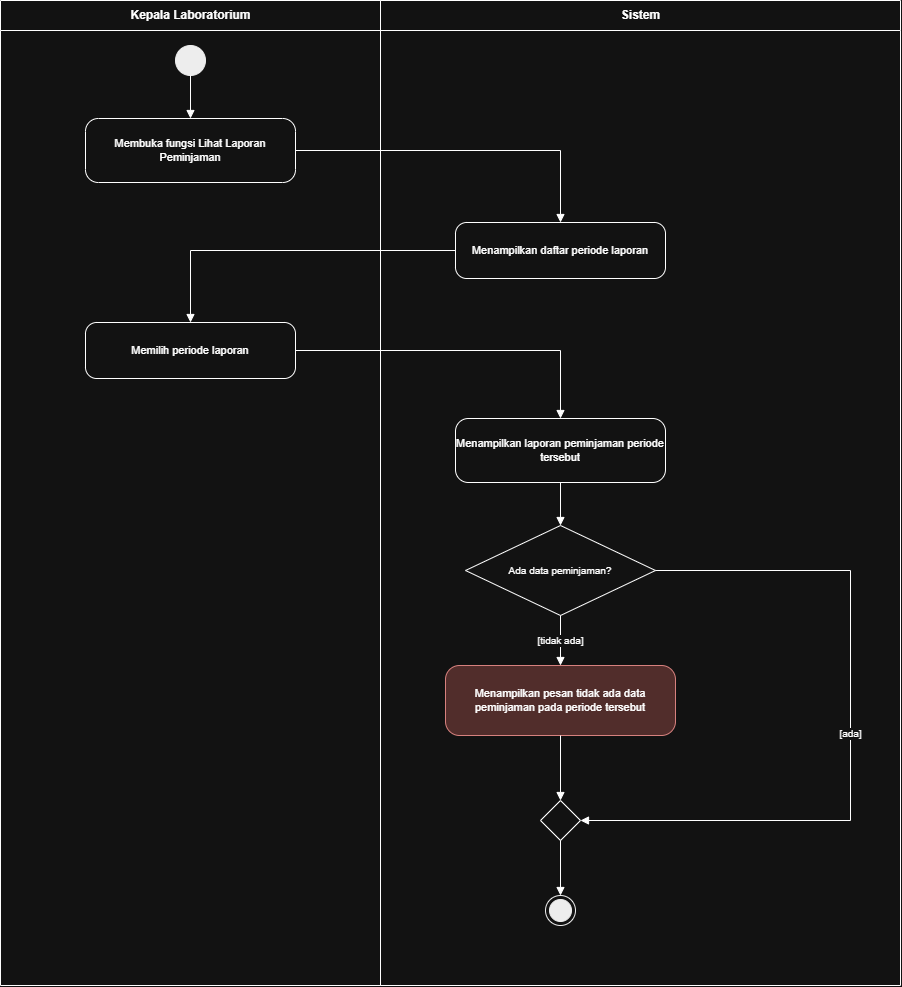

The diagram above was exported from draw.io. Its source (the exported page's mxGraphModel, read from the mxfile embedded in the PNG):
<mxGraphModel dx="1873" dy="1020" grid="1" gridSize="10" guides="1" tooltips="1" connect="1" arrows="1" fold="1" page="1" pageScale="1" pageWidth="940" pageHeight="985" math="0" shadow="0">
  <root>
    <mxCell id="0" />
    <mxCell id="1" parent="0" />
    <mxCell id="2" parent="1" style="swimlane;horizontal=1;startSize=30;fontStyle=1;fontSize=12;fillColor=none;collapsible=0;html=1;" value="Kepala Laboratorium" vertex="1">
      <mxGeometry height="985" width="380" as="geometry" />
    </mxCell>
    <mxCell id="3" parent="1" style="swimlane;horizontal=1;startSize=30;fontStyle=1;fontSize=12;fillColor=none;collapsible=0;html=1;" value="Sistem" vertex="1">
      <mxGeometry height="985" width="520" x="380" as="geometry" />
    </mxCell>
    <mxCell id="4" parent="1" style="ellipse;fillColor=#000000;strokeColor=#000000;html=1;" value="" vertex="1">
      <mxGeometry height="30" width="30" x="175" y="45" as="geometry" />
    </mxCell>
    <mxCell id="5" parent="1" style="rounded=1;arcSize=20;whiteSpace=wrap;html=1;fontSize=11;" value="Membuka fungsi Lihat Laporan Peminjaman" vertex="1">
      <mxGeometry height="64" width="210" x="85" y="118" as="geometry" />
    </mxCell>
    <mxCell id="6" parent="1" style="rounded=1;arcSize=20;whiteSpace=wrap;html=1;fontSize=11;" value="Menampilkan daftar periode laporan" vertex="1">
      <mxGeometry height="56" width="210" x="455" y="222" as="geometry" />
    </mxCell>
    <mxCell id="7" parent="1" style="rounded=1;arcSize=20;whiteSpace=wrap;html=1;fontSize=11;" value="Memilih periode laporan" vertex="1">
      <mxGeometry height="56" width="210" x="85" y="322" as="geometry" />
    </mxCell>
    <mxCell id="8" parent="1" style="rounded=1;arcSize=20;whiteSpace=wrap;html=1;fontSize=11;" value="Menampilkan laporan peminjaman periode tersebut" vertex="1">
      <mxGeometry height="64" width="210" x="455" y="418" as="geometry" />
    </mxCell>
    <mxCell id="9" parent="1" style="rhombus;whiteSpace=wrap;html=1;fontSize=10;" value="Ada data peminjaman?" vertex="1">
      <mxGeometry height="90" width="190" x="465" y="525" as="geometry" />
    </mxCell>
    <mxCell id="10" parent="1" style="rounded=1;arcSize=20;whiteSpace=wrap;html=1;fontSize=11;fillColor=#f8cecc;strokeColor=#b85450;" value="Menampilkan pesan tidak ada data peminjaman pada periode tersebut" vertex="1">
      <mxGeometry height="70" width="230" x="445" y="665" as="geometry" />
    </mxCell>
    <mxCell id="11" parent="1" style="rhombus;whiteSpace=wrap;html=1;" value="" vertex="1">
      <mxGeometry height="40" width="40" x="540" y="800" as="geometry" />
    </mxCell>
    <mxCell id="12" parent="1" style="ellipse;shape=endState;fillColor=#000000;strokeColor=#000000;html=1;" value="" vertex="1">
      <mxGeometry height="30" width="30" x="545" y="895" as="geometry" />
    </mxCell>
    <mxCell id="13" edge="1" parent="1" source="4" style="edgeStyle=orthogonalEdgeStyle;rounded=0;html=1;endArrow=block;endFill=1;fontSize=10;jumpStyle=arc;jumpSize=8;labelBackgroundColor=#ffffff;exitX=0.5;exitY=1;exitDx=0;exitDy=0;entryX=0.5;entryY=0;entryDx=0;entryDy=0;" target="5" value="">
      <mxGeometry relative="1" as="geometry" />
    </mxCell>
    <mxCell id="14" edge="1" parent="1" source="5" style="edgeStyle=orthogonalEdgeStyle;rounded=0;html=1;endArrow=block;endFill=1;fontSize=10;jumpStyle=arc;jumpSize=8;labelBackgroundColor=#ffffff;exitX=1;exitY=0.5;exitDx=0;exitDy=0;entryX=0.5;entryY=0;entryDx=0;entryDy=0;" target="6" value="">
      <mxGeometry relative="1" as="geometry">
        <Array as="points">
          <mxPoint x="560" y="150" />
        </Array>
      </mxGeometry>
    </mxCell>
    <mxCell id="15" edge="1" parent="1" source="6" style="edgeStyle=orthogonalEdgeStyle;rounded=0;html=1;endArrow=block;endFill=1;fontSize=10;jumpStyle=arc;jumpSize=8;labelBackgroundColor=#ffffff;exitX=0;exitY=0.5;exitDx=0;exitDy=0;entryX=0.5;entryY=0;entryDx=0;entryDy=0;" target="7" value="">
      <mxGeometry relative="1" as="geometry">
        <Array as="points">
          <mxPoint x="190" y="250" />
        </Array>
      </mxGeometry>
    </mxCell>
    <mxCell id="16" edge="1" parent="1" source="7" style="edgeStyle=orthogonalEdgeStyle;rounded=0;html=1;endArrow=block;endFill=1;fontSize=10;jumpStyle=arc;jumpSize=8;labelBackgroundColor=#ffffff;exitX=1;exitY=0.5;exitDx=0;exitDy=0;entryX=0.5;entryY=0;entryDx=0;entryDy=0;" target="8" value="">
      <mxGeometry relative="1" as="geometry">
        <Array as="points">
          <mxPoint x="560" y="350" />
        </Array>
      </mxGeometry>
    </mxCell>
    <mxCell id="17" edge="1" parent="1" source="8" style="edgeStyle=orthogonalEdgeStyle;rounded=0;html=1;endArrow=block;endFill=1;fontSize=10;jumpStyle=arc;jumpSize=8;labelBackgroundColor=#ffffff;exitX=0.5;exitY=1;exitDx=0;exitDy=0;entryX=0.5;entryY=0;entryDx=0;entryDy=0;" target="9" value="">
      <mxGeometry relative="1" as="geometry" />
    </mxCell>
    <mxCell id="18" edge="1" parent="1" source="9" style="edgeStyle=orthogonalEdgeStyle;rounded=0;html=1;endArrow=block;endFill=1;fontSize=10;jumpStyle=arc;jumpSize=8;labelBackgroundColor=#ffffff;exitX=0.5;exitY=1;exitDx=0;exitDy=0;entryX=0.5;entryY=0;entryDx=0;entryDy=0;" target="10" value="[tidak ada]">
      <mxGeometry relative="1" as="geometry" />
    </mxCell>
    <mxCell id="19" edge="1" parent="1" source="9" style="edgeStyle=orthogonalEdgeStyle;rounded=0;html=1;endArrow=block;endFill=1;fontSize=10;jumpStyle=arc;jumpSize=8;labelBackgroundColor=#ffffff;exitX=1;exitY=0.5;exitDx=0;exitDy=0;entryX=1;entryY=0.5;entryDx=0;entryDy=0;" target="11" value="[ada]">
      <mxGeometry relative="1" as="geometry">
        <Array as="points">
          <mxPoint x="850" y="570" />
          <mxPoint x="850" y="820" />
        </Array>
      </mxGeometry>
    </mxCell>
    <mxCell id="20" edge="1" parent="1" source="10" style="edgeStyle=orthogonalEdgeStyle;rounded=0;html=1;endArrow=block;endFill=1;fontSize=10;jumpStyle=arc;jumpSize=8;labelBackgroundColor=#ffffff;exitX=0.5;exitY=1;exitDx=0;exitDy=0;entryX=0.5;entryY=0;entryDx=0;entryDy=0;" target="11" value="">
      <mxGeometry relative="1" as="geometry" />
    </mxCell>
    <mxCell id="21" edge="1" parent="1" source="11" style="edgeStyle=orthogonalEdgeStyle;rounded=0;html=1;endArrow=block;endFill=1;fontSize=10;jumpStyle=arc;jumpSize=8;labelBackgroundColor=#ffffff;exitX=0.5;exitY=1;exitDx=0;exitDy=0;entryX=0.5;entryY=0;entryDx=0;entryDy=0;" target="12" value="">
      <mxGeometry relative="1" as="geometry" />
    </mxCell>
  </root>
</mxGraphModel>